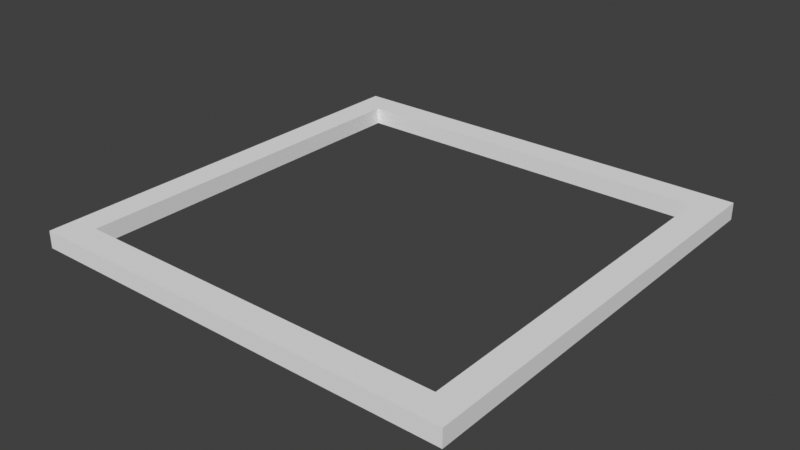 # Source: square.blend  (saved by Blender 3.0.42; exported with 4.5.12 LTS)
import bpy
from mathutils import Matrix  # noqa: F401  (used for matrix-valued properties, if any)

bpy.ops.wm.read_factory_settings(use_empty=True)
scene = bpy.context.scene
scene.name = 'Scene'

# ---- collections
col_collection = bpy.data.collections.new('Collection'); scene.collection.children.link(col_collection)

# ---- world
world_world = bpy.data.worlds.new('World'); scene.world = world_world
world_world.use_nodes = True; world_world.node_tree.nodes.clear()
_N = world_world.node_tree.nodes; _L = world_world.node_tree.links
n0 = _N.new('ShaderNodeOutputWorld'); n0.name = 'World Output'; n0.location = (300, 300)
n1 = _N.new('ShaderNodeBackground'); n1.name = 'Background'; n1.location = (10, 300)
n1.inputs[0].default_value = (0.05088, 0.05088, 0.05088, 1.0)
_L.new(n1.outputs[0], n0.inputs[0])
n0.is_active_output = True
world_world.color = (0.05088, 0.05088, 0.05088)
world_world.use_sun_shadow = False
world_world.sun_shadow_jitter_overblur = 0.0

# ---- meshes
me_plane = bpy.data.meshes.new('Plane')
me_plane.from_pydata([(-1.0, -1.0, 0.0), (1.0, -1.0, 0.0), (-1.0, 1.0, 0.0), (1.0, 1.0, 0.0), (-0.8704, 0.8704, 0.0), (-0.8704, -0.8704, 0.0), (0.8704, -0.8704, 0.0), (0.8704, 0.8704, 0.0), (-0.8704, 0.8704, 0.0796), (-0.8704, -0.8704, 0.0796), (0.8704, -0.8704, 0.0796), (0.8704, 0.8704, 0.0796), (-1.0, 1.0, 0.0796), (-1.0, -1.0, 0.0796), (1.0, -1.0, 0.0796), (1.0, 1.0, 0.0796)], [], [(9, 8, 12, 13), (5, 0, 2, 4), (6, 1, 0, 5), (7, 3, 1, 6), (4, 2, 3, 7), (10, 9, 13, 14), (11, 10, 14, 15), (8, 11, 15, 12), (4, 7, 11, 8), (6, 5, 9, 10), (1, 3, 15, 14), (2, 0, 13, 12), (7, 6, 10, 11), (5, 4, 8, 9), (3, 2, 12, 15), (0, 1, 14, 13)])
_uv = me_plane.uv_layers.new(name='UVMap')
_uv.uv.foreach_set('vector', [0.06478, 0.06478, 0.06478, 0.9352, 0.0, 1.0, 0.0, 0.0, 0.06478, 0.06478, 0.0, 0.0, 0.0, 1.0, 0.06478, 0.9352, 0.9352, 0.06478, 1.0, 0.0, 0.0, 0.0, 0.06478, 0.06478, 0.9352, 0.9352, 1.0, 1.0, 1.0, 0.0, 0.9352, 0.06478, 0.06478, 0.9352, 0.0, 1.0, 1.0, 1.0, 0.9352, 0.9352, 0.9352, 0.06478, 0.06478, 0.06478, 0.0, 0.0, 1.0, 0.0, 0.9352, 0.9352, 0.9352, 0.06478, 1.0, 0.0, 1.0, 1.0, 0.06478, 0.9352, 0.9352, 0.9352, 1.0, 1.0, 0.0, 1.0, 0.06478, 0.9352, 0.9352, 0.9352, 0.9352, 0.9352, 0.06478, 0.9352, 0.9352, 0.06478, 0.06478, 0.06478, 0.06478, 0.06478, 0.9352, 0.06478, 1.0, 0.0, 1.0, 1.0, 1.0, 1.0, 1.0, 0.0, 0.0, 1.0, 0.0, 0.0, 0.0, 0.0, 0.0, 1.0, 0.9352, 0.9352, 0.9352, 0.06478, 0.9352, 0.06478, 0.9352, 0.9352, 0.06478, 0.06478, 0.06478, 0.9352, 0.06478, 0.9352, 0.06478, 0.06478, 1.0, 1.0, 0.0, 1.0, 0.0, 1.0, 1.0, 1.0, 0.0, 0.0, 1.0, 0.0, 1.0, 0.0, 0.0, 0.0])
me_plane.use_remesh_fix_poles = True
me_plane.use_remesh_preserve_attributes = False
me_plane.update()

# ---- objects
ob_plane = bpy.data.objects.new('Plane', me_plane)

# ---- transforms, parenting, visibility, modifiers, constraints
ob_plane.location = (0.0, 0.0, 0.0)

# ---- collection membership
col_collection.objects.link(ob_plane)

# ---- scene / render settings (as saved in the file)
scene.frame_start = 1; scene.frame_end = 250; scene.frame_set(1)
scene.render.engine = 'BLENDER_EEVEE_NEXT'
scene.cycles.sampling_pattern = 'TABULATED_SOBOL'
scene.cycles.use_light_tree = False
scene.view_settings.view_transform = 'Standard'
bpy.context.view_layer.update()

# ---- added for rendering (the .blend has no active camera and no usable light): camera, sun
cam_auto = bpy.data.cameras.new('AutoCamera')
cam_auto.lens = 50.0
cam_auto.sensor_width = 36.0
cam_auto.clip_end = 1000.0
ob_auto_camera = bpy.data.objects.new('AutoCamera', cam_auto)
scene.collection.objects.link(ob_auto_camera)
ob_auto_camera.location = (2.61797, -3.14156, 2.13417)
ob_auto_camera.rotation_euler = (1.09748, -7.21219e-08, 0.694738)
scene.camera = ob_auto_camera
light_auto_sun = bpy.data.lights.new('AutoSun', 'SUN')
light_auto_sun.energy = 3.0
light_auto_sun.angle = 0.0523599
ob_auto_sun = bpy.data.objects.new('AutoSun', light_auto_sun)
scene.collection.objects.link(ob_auto_sun)
ob_auto_sun.rotation_euler = (0.872665, 0.174533, 0.523599)
bpy.context.view_layer.update()
